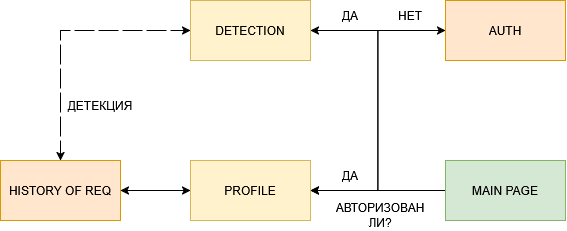

The diagram above was exported from draw.io. Its source (the exported page's mxGraphModel, read from the mxfile embedded in the PNG):
<mxGraphModel dx="734" dy="498" grid="0" gridSize="10" guides="1" tooltips="1" connect="1" arrows="1" fold="1" page="1" pageScale="1" pageWidth="850" pageHeight="1100" math="0" shadow="0">
  <root>
    <mxCell id="0" />
    <mxCell id="1" parent="0" />
    <mxCell id="2" style="edgeStyle=orthogonalEdgeStyle;rounded=0;orthogonalLoop=1;jettySize=auto;html=1;entryX=1;entryY=0.5;entryDx=0;entryDy=0;" edge="1" source="4" target="9" parent="1">
      <mxGeometry relative="1" as="geometry" />
    </mxCell>
    <mxCell id="3" style="edgeStyle=orthogonalEdgeStyle;rounded=0;orthogonalLoop=1;jettySize=auto;html=1;entryX=1;entryY=0.5;entryDx=0;entryDy=0;" edge="1" source="4" target="12" parent="1">
      <mxGeometry relative="1" as="geometry" />
    </mxCell>
    <mxCell id="4" value="MAIN PAGE" style="rounded=0;whiteSpace=wrap;html=1;fillColor=#d5e8d4;strokeColor=#82b366;" vertex="1" parent="1">
      <mxGeometry x="595" y="520" width="120" height="60" as="geometry" />
    </mxCell>
    <mxCell id="5" style="edgeStyle=orthogonalEdgeStyle;rounded=0;orthogonalLoop=1;jettySize=auto;html=1;entryX=1;entryY=0.5;entryDx=0;entryDy=0;" edge="1" source="6" target="12" parent="1">
      <mxGeometry relative="1" as="geometry" />
    </mxCell>
    <mxCell id="6" value="AUTH" style="rounded=0;whiteSpace=wrap;html=1;fillColor=#ffe6cc;strokeColor=#d79b00;" vertex="1" parent="1">
      <mxGeometry x="595" y="360" width="120" height="60" as="geometry" />
    </mxCell>
    <mxCell id="7" style="edgeStyle=orthogonalEdgeStyle;rounded=0;orthogonalLoop=1;jettySize=auto;html=1;entryX=0;entryY=0.5;entryDx=0;entryDy=0;" edge="1" source="9" target="6" parent="1">
      <mxGeometry relative="1" as="geometry" />
    </mxCell>
    <mxCell id="8" style="edgeStyle=orthogonalEdgeStyle;rounded=0;orthogonalLoop=1;jettySize=auto;html=1;dashed=1;dashPattern=12 12;" edge="1" source="9" target="18" parent="1">
      <mxGeometry relative="1" as="geometry" />
    </mxCell>
    <mxCell id="9" value="DETECTION" style="rounded=0;whiteSpace=wrap;html=1;fillColor=#fff2cc;strokeColor=#d6b656;" vertex="1" parent="1">
      <mxGeometry x="340" y="360" width="120" height="60" as="geometry" />
    </mxCell>
    <mxCell id="10" value="АВТОРИЗОВАН ЛИ?" style="text;html=1;align=center;verticalAlign=middle;whiteSpace=wrap;rounded=0;" vertex="1" parent="1">
      <mxGeometry x="480" y="560" width="100" height="30" as="geometry" />
    </mxCell>
    <mxCell id="11" style="edgeStyle=orthogonalEdgeStyle;rounded=0;orthogonalLoop=1;jettySize=auto;html=1;entryX=1;entryY=0.5;entryDx=0;entryDy=0;" edge="1" source="12" target="18" parent="1">
      <mxGeometry relative="1" as="geometry" />
    </mxCell>
    <mxCell id="12" value="PROFILE" style="rounded=0;whiteSpace=wrap;html=1;fillColor=#fff2cc;strokeColor=#d6b656;" vertex="1" parent="1">
      <mxGeometry x="340" y="520" width="120" height="60" as="geometry" />
    </mxCell>
    <mxCell id="13" value="НЕТ" style="text;html=1;align=center;verticalAlign=middle;whiteSpace=wrap;rounded=0;" vertex="1" parent="1">
      <mxGeometry x="510" y="360" width="100" height="30" as="geometry" />
    </mxCell>
    <mxCell id="14" value="ДА" style="text;html=1;align=center;verticalAlign=middle;whiteSpace=wrap;rounded=0;" vertex="1" parent="1">
      <mxGeometry x="450" y="360" width="100" height="30" as="geometry" />
    </mxCell>
    <mxCell id="15" value="ДА" style="text;html=1;align=center;verticalAlign=middle;whiteSpace=wrap;rounded=0;" vertex="1" parent="1">
      <mxGeometry x="450" y="520" width="100" height="30" as="geometry" />
    </mxCell>
    <mxCell id="16" style="edgeStyle=orthogonalEdgeStyle;rounded=0;orthogonalLoop=1;jettySize=auto;html=1;" edge="1" source="18" parent="1">
      <mxGeometry relative="1" as="geometry">
        <mxPoint x="340" y="550" as="targetPoint" />
      </mxGeometry>
    </mxCell>
    <mxCell id="17" style="edgeStyle=orthogonalEdgeStyle;rounded=0;orthogonalLoop=1;jettySize=auto;html=1;entryX=0;entryY=0.5;entryDx=0;entryDy=0;dashed=1;dashPattern=12 12;" edge="1" source="18" target="9" parent="1">
      <mxGeometry relative="1" as="geometry">
        <Array as="points">
          <mxPoint x="210" y="390" />
        </Array>
      </mxGeometry>
    </mxCell>
    <mxCell id="18" value="HISTORY OF REQ" style="rounded=0;whiteSpace=wrap;html=1;fillColor=#ffe6cc;strokeColor=#d79b00;" vertex="1" parent="1">
      <mxGeometry x="150" y="520" width="120" height="60" as="geometry" />
    </mxCell>
    <mxCell id="19" value="ДЕТЕКЦИЯ" style="text;html=1;align=center;verticalAlign=middle;whiteSpace=wrap;rounded=0;" vertex="1" parent="1">
      <mxGeometry x="220" y="450" width="60" height="30" as="geometry" />
    </mxCell>
  </root>
</mxGraphModel>